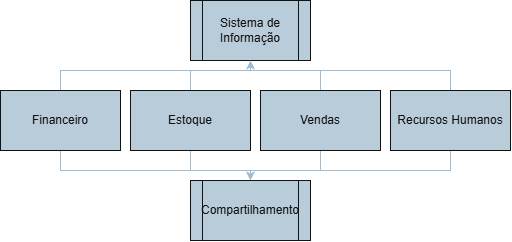

The diagram above was exported from draw.io. Its source (the exported page's mxGraphModel, read from the mxfile embedded in the PNG):
<mxGraphModel dx="952" dy="528" grid="1" gridSize="10" guides="1" tooltips="1" connect="1" arrows="1" fold="1" page="1" pageScale="1" pageWidth="827" pageHeight="1169" math="0" shadow="0">
  <root>
    <mxCell id="0" />
    <mxCell id="1" parent="0" />
    <mxCell id="e2fbyPojy7W91CSqs8iN-1" parent="1" style="shape=process;whiteSpace=wrap;html=1;backgroundOutline=1;labelBackgroundColor=none;fillColor=#182E3E;strokeColor=#FFFFFF;fontColor=#FFFFFF;" value="Sistema de Informação" vertex="1">
      <mxGeometry height="60" width="120" x="350" y="370" as="geometry" />
    </mxCell>
    <mxCell id="e2fbyPojy7W91CSqs8iN-7" edge="1" parent="1" source="e2fbyPojy7W91CSqs8iN-2" style="edgeStyle=orthogonalEdgeStyle;rounded=0;orthogonalLoop=1;jettySize=auto;html=1;entryX=0.5;entryY=1;entryDx=0;entryDy=0;labelBackgroundColor=none;strokeColor=#23445D;fontColor=default;" target="e2fbyPojy7W91CSqs8iN-1">
      <mxGeometry relative="1" as="geometry" />
    </mxCell>
    <mxCell id="e2fbyPojy7W91CSqs8iN-12" edge="1" parent="1" source="e2fbyPojy7W91CSqs8iN-2" style="edgeStyle=orthogonalEdgeStyle;rounded=0;orthogonalLoop=1;jettySize=auto;html=1;entryX=0.5;entryY=0;entryDx=0;entryDy=0;labelBackgroundColor=none;strokeColor=#23445D;fontColor=default;" target="e2fbyPojy7W91CSqs8iN-10">
      <mxGeometry relative="1" as="geometry">
        <Array as="points">
          <mxPoint x="350" y="540" />
          <mxPoint x="410" y="540" />
        </Array>
      </mxGeometry>
    </mxCell>
    <mxCell id="e2fbyPojy7W91CSqs8iN-2" parent="1" style="rounded=0;whiteSpace=wrap;html=1;labelBackgroundColor=none;fillColor=#182E3E;strokeColor=#FFFFFF;fontColor=#FFFFFF;" value="Estoque" vertex="1">
      <mxGeometry height="60" width="120" x="290" y="460" as="geometry" />
    </mxCell>
    <mxCell id="e2fbyPojy7W91CSqs8iN-8" edge="1" parent="1" source="e2fbyPojy7W91CSqs8iN-3" style="edgeStyle=orthogonalEdgeStyle;rounded=0;orthogonalLoop=1;jettySize=auto;html=1;labelBackgroundColor=none;strokeColor=#23445D;fontColor=default;">
      <mxGeometry relative="1" as="geometry">
        <Array as="points">
          <mxPoint x="480" y="440" />
          <mxPoint x="410" y="440" />
        </Array>
        <mxPoint x="410" y="430" as="targetPoint" />
      </mxGeometry>
    </mxCell>
    <mxCell id="e2fbyPojy7W91CSqs8iN-13" edge="1" parent="1" source="e2fbyPojy7W91CSqs8iN-3" style="edgeStyle=orthogonalEdgeStyle;rounded=0;orthogonalLoop=1;jettySize=auto;html=1;entryX=0.5;entryY=0;entryDx=0;entryDy=0;labelBackgroundColor=none;strokeColor=#23445D;fontColor=default;" target="e2fbyPojy7W91CSqs8iN-10">
      <mxGeometry relative="1" as="geometry">
        <Array as="points">
          <mxPoint x="480" y="540" />
          <mxPoint x="410" y="540" />
        </Array>
      </mxGeometry>
    </mxCell>
    <mxCell id="e2fbyPojy7W91CSqs8iN-3" parent="1" style="rounded=0;whiteSpace=wrap;html=1;labelBackgroundColor=none;fillColor=#182E3E;strokeColor=#FFFFFF;fontColor=#FFFFFF;" value="Vendas" vertex="1">
      <mxGeometry height="60" width="120" x="420" y="460" as="geometry" />
    </mxCell>
    <mxCell id="e2fbyPojy7W91CSqs8iN-6" edge="1" parent="1" source="e2fbyPojy7W91CSqs8iN-4" style="edgeStyle=orthogonalEdgeStyle;rounded=0;orthogonalLoop=1;jettySize=auto;html=1;entryX=0.5;entryY=1;entryDx=0;entryDy=0;labelBackgroundColor=none;strokeColor=#23445D;fontColor=default;" target="e2fbyPojy7W91CSqs8iN-1">
      <mxGeometry relative="1" as="geometry">
        <Array as="points">
          <mxPoint x="220" y="440" />
          <mxPoint x="410" y="440" />
        </Array>
      </mxGeometry>
    </mxCell>
    <mxCell id="e2fbyPojy7W91CSqs8iN-11" edge="1" parent="1" source="e2fbyPojy7W91CSqs8iN-4" style="edgeStyle=orthogonalEdgeStyle;rounded=0;orthogonalLoop=1;jettySize=auto;html=1;entryX=0.5;entryY=0;entryDx=0;entryDy=0;labelBackgroundColor=none;strokeColor=#23445D;fontColor=default;" target="e2fbyPojy7W91CSqs8iN-10">
      <mxGeometry relative="1" as="geometry">
        <Array as="points">
          <mxPoint x="220" y="540" />
          <mxPoint x="410" y="540" />
        </Array>
      </mxGeometry>
    </mxCell>
    <mxCell id="e2fbyPojy7W91CSqs8iN-4" parent="1" style="rounded=0;whiteSpace=wrap;html=1;labelBackgroundColor=none;fillColor=#182E3E;strokeColor=#FFFFFF;fontColor=#FFFFFF;" value="Financeiro" vertex="1">
      <mxGeometry height="60" width="120" x="160" y="460" as="geometry" />
    </mxCell>
    <mxCell id="e2fbyPojy7W91CSqs8iN-9" edge="1" parent="1" source="e2fbyPojy7W91CSqs8iN-5" style="edgeStyle=orthogonalEdgeStyle;rounded=0;orthogonalLoop=1;jettySize=auto;html=1;entryX=0.5;entryY=1;entryDx=0;entryDy=0;labelBackgroundColor=none;strokeColor=#23445D;fontColor=default;" target="e2fbyPojy7W91CSqs8iN-1">
      <mxGeometry relative="1" as="geometry">
        <Array as="points">
          <mxPoint x="610" y="440" />
          <mxPoint x="410" y="440" />
        </Array>
      </mxGeometry>
    </mxCell>
    <mxCell id="e2fbyPojy7W91CSqs8iN-14" edge="1" parent="1" source="e2fbyPojy7W91CSqs8iN-5" style="edgeStyle=orthogonalEdgeStyle;rounded=0;orthogonalLoop=1;jettySize=auto;html=1;entryX=0.5;entryY=0;entryDx=0;entryDy=0;labelBackgroundColor=none;strokeColor=#23445D;fontColor=default;" target="e2fbyPojy7W91CSqs8iN-10">
      <mxGeometry relative="1" as="geometry">
        <Array as="points">
          <mxPoint x="610" y="540" />
          <mxPoint x="410" y="540" />
        </Array>
      </mxGeometry>
    </mxCell>
    <mxCell id="e2fbyPojy7W91CSqs8iN-5" parent="1" style="rounded=0;whiteSpace=wrap;html=1;labelBackgroundColor=none;fillColor=#182E3E;strokeColor=#FFFFFF;fontColor=#FFFFFF;" value="Recursos Humanos" vertex="1">
      <mxGeometry height="60" width="120" x="550" y="460" as="geometry" />
    </mxCell>
    <mxCell id="e2fbyPojy7W91CSqs8iN-10" parent="1" style="shape=process;whiteSpace=wrap;html=1;backgroundOutline=1;labelBackgroundColor=none;fillColor=#182E3E;strokeColor=#FFFFFF;fontColor=#FFFFFF;" value="Compartilhamento" vertex="1">
      <mxGeometry height="60" width="120" x="350" y="550" as="geometry" />
    </mxCell>
  </root>
</mxGraphModel>